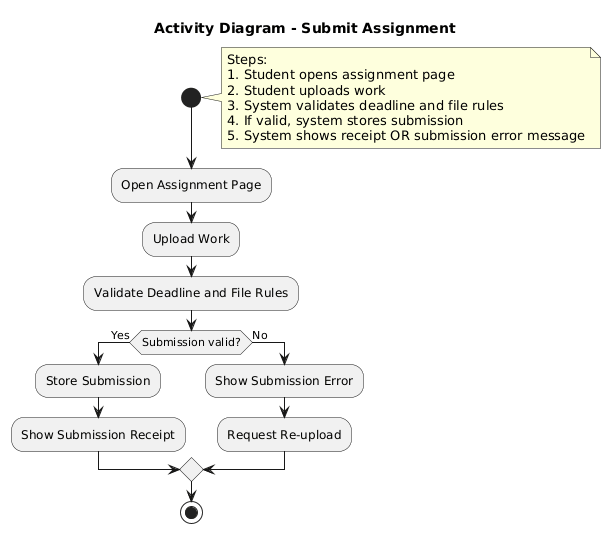

The diagram above was rendered by PlantUML. Its source (embedded in the PNG):
@startuml
title Activity Diagram - Submit Assignment

start

note right
Steps:
1. Student opens assignment page
2. Student uploads work
3. System validates deadline and file rules
4. If valid, system stores submission
5. System shows receipt OR submission error message
end note

:Open Assignment Page;
:Upload Work;
:Validate Deadline and File Rules;

if (Submission valid?) then (Yes)
  :Store Submission;
  :Show Submission Receipt;
else (No)
  :Show Submission Error;
  :Request Re-upload;
endif

stop
@enduml